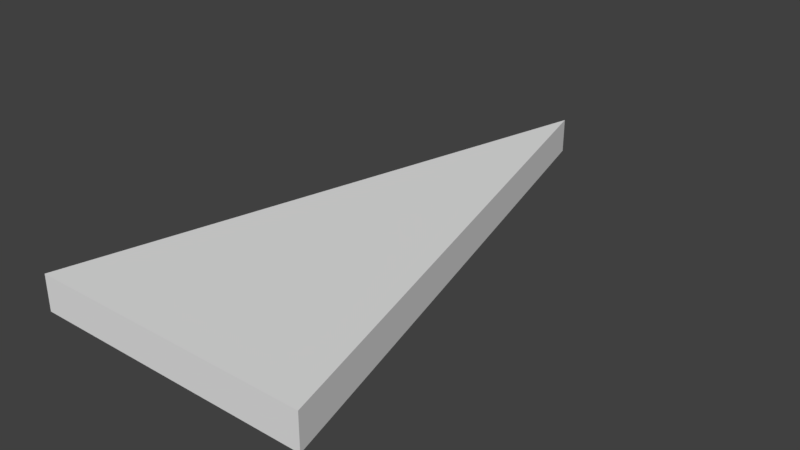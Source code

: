 # Source: SM_ISO_Triangle_2x2x0.25.blend  (saved by Blender 2.79.0; exported with 4.5.12 LTS)
import bpy
from mathutils import Matrix  # noqa: F401  (used for matrix-valued properties, if any)

bpy.ops.wm.read_factory_settings(use_empty=True)
scene = bpy.context.scene
scene.name = 'Scene'

# ---- collections
col_collection_1 = bpy.data.collections.new('Collection 1'); scene.collection.children.link(col_collection_1)

# ---- world
world_world = bpy.data.worlds.new('World'); scene.world = world_world
world_world.color = (0.05088, 0.05088, 0.05088)
world_world.use_sun_shadow = False
world_world.sun_shadow_jitter_overblur = 0.0
world_world.cycles.sampling_method = 'MANUAL'

# ---- meshes
me_vert = bpy.data.meshes.new('Vert')
me_vert.from_pydata([(1.0, 0.0, 0.0), (1.0, 0.0, 0.25), (0.0, 3.873, 0.0), (-1.0, 0.0, 0.0), (0.0, 3.873, 0.25), (-1.0, 0.0, 0.25)], [], [(0, 2, 4, 1), (5, 3, 0, 1), (3, 5, 4, 2), (1, 4, 5), (0, 3, 2)])
me_vert.use_remesh_preserve_volume = False
me_vert.use_remesh_preserve_attributes = False
me_vert.use_mirror_vertex_groups = False
me_vert.update()

# ---- objects
ob_sm_iso_triangle_2x4x0_25 = bpy.data.objects.new('SM_iso_Triangle_2x4x0.25', me_vert)

# ---- transforms, parenting, visibility, modifiers, constraints
ob_sm_iso_triangle_2x4x0_25.location = (0.0, 0.0, 0.0)
ob_sm_iso_triangle_2x4x0_25.lineart.crease_threshold = 0.0

# ---- collection membership
col_collection_1.objects.link(ob_sm_iso_triangle_2x4x0_25)

# ---- scene / render settings (as saved in the file)
scene.frame_start = 1; scene.frame_end = 250; scene.frame_set(1)
scene.render.engine = 'BLENDER_EEVEE_NEXT'
scene.render.resolution_percentage = 50
scene.render.dither_intensity = 0.0
scene.cycles.use_denoising = False
scene.cycles.samples = 128
scene.cycles.sampling_pattern = 'TABULATED_SOBOL'
scene.cycles.use_adaptive_sampling = False
scene.cycles.use_light_tree = False
scene.cycles.blur_glossy = 0.0
scene.cycles.sample_clamp_indirect = 0.0
scene.view_settings.view_transform = 'Standard'
bpy.context.view_layer.update()

# ---- added for rendering (the .blend has no active camera and no usable light): camera, sun
cam_auto = bpy.data.cameras.new('AutoCamera')
cam_auto.lens = 50.0
cam_auto.sensor_width = 36.0
cam_auto.clip_end = 1000.0
ob_auto_camera = bpy.data.objects.new('AutoCamera', cam_auto)
scene.collection.objects.link(ob_auto_camera)
ob_auto_camera.location = (4.03959, -2.91101, 3.35667)
ob_auto_camera.rotation_euler = (1.09748, -7.21219e-08, 0.694738)
scene.camera = ob_auto_camera
light_auto_sun = bpy.data.lights.new('AutoSun', 'SUN')
light_auto_sun.energy = 3.0
light_auto_sun.angle = 0.0523599
ob_auto_sun = bpy.data.objects.new('AutoSun', light_auto_sun)
scene.collection.objects.link(ob_auto_sun)
ob_auto_sun.rotation_euler = (0.872665, 0.174533, 0.523599)
bpy.context.view_layer.update()
